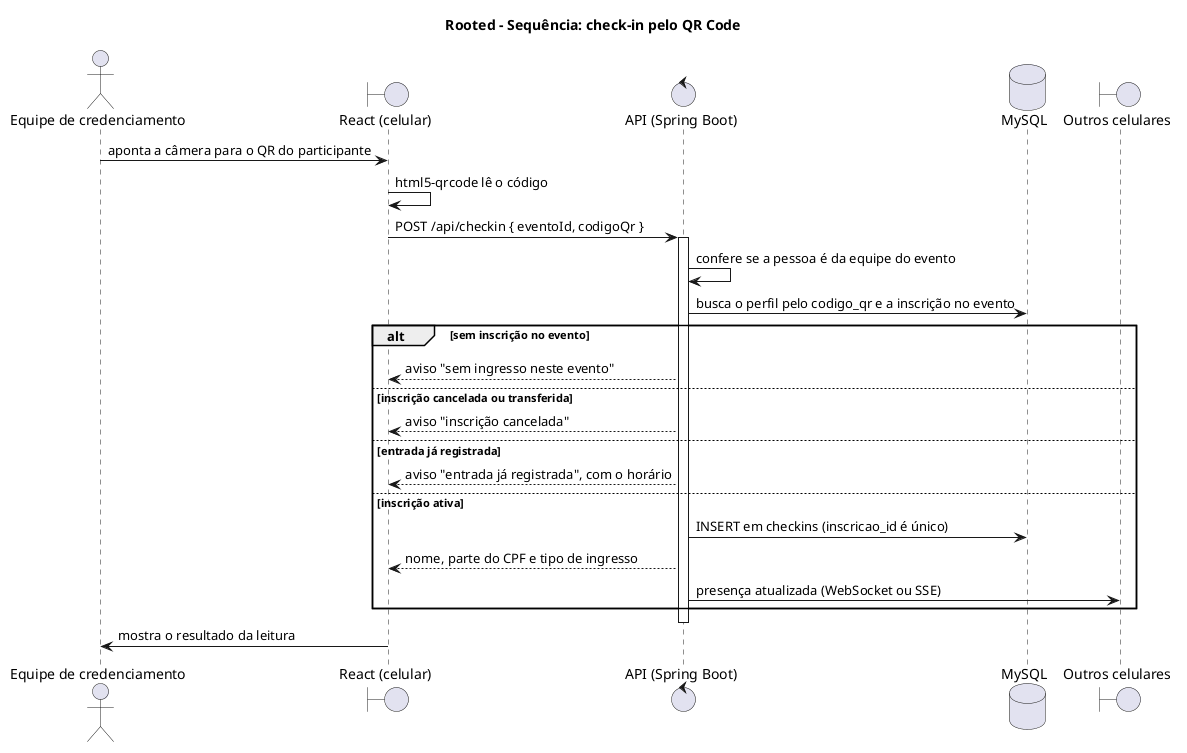

The diagram above was rendered by PlantUML. Its source (embedded in the PNG):
@startuml
title Rooted - Sequência: check-in pelo QR Code
actor "Equipe de credenciamento" as Equipe
boundary "React (celular)" as React
control "API (Spring Boot)" as API
database "MySQL" as DB
boundary "Outros celulares" as Outros

Equipe -> React : aponta a câmera para o QR do participante
React -> React : html5-qrcode lê o código
React -> API : POST /api/checkin { eventoId, codigoQr }
activate API
API -> API : confere se a pessoa é da equipe do evento
API -> DB : busca o perfil pelo codigo_qr e a inscrição no evento
alt sem inscrição no evento
  API --> React : aviso "sem ingresso neste evento"
else inscrição cancelada ou transferida
  API --> React : aviso "inscrição cancelada"
else entrada já registrada
  API --> React : aviso "entrada já registrada", com o horário
else inscrição ativa
  API -> DB : INSERT em checkins (inscricao_id é único)
  API --> React : nome, parte do CPF e tipo de ingresso
  API -> Outros : presença atualizada (WebSocket ou SSE)
end
deactivate API
React -> Equipe : mostra o resultado da leitura
@enduml